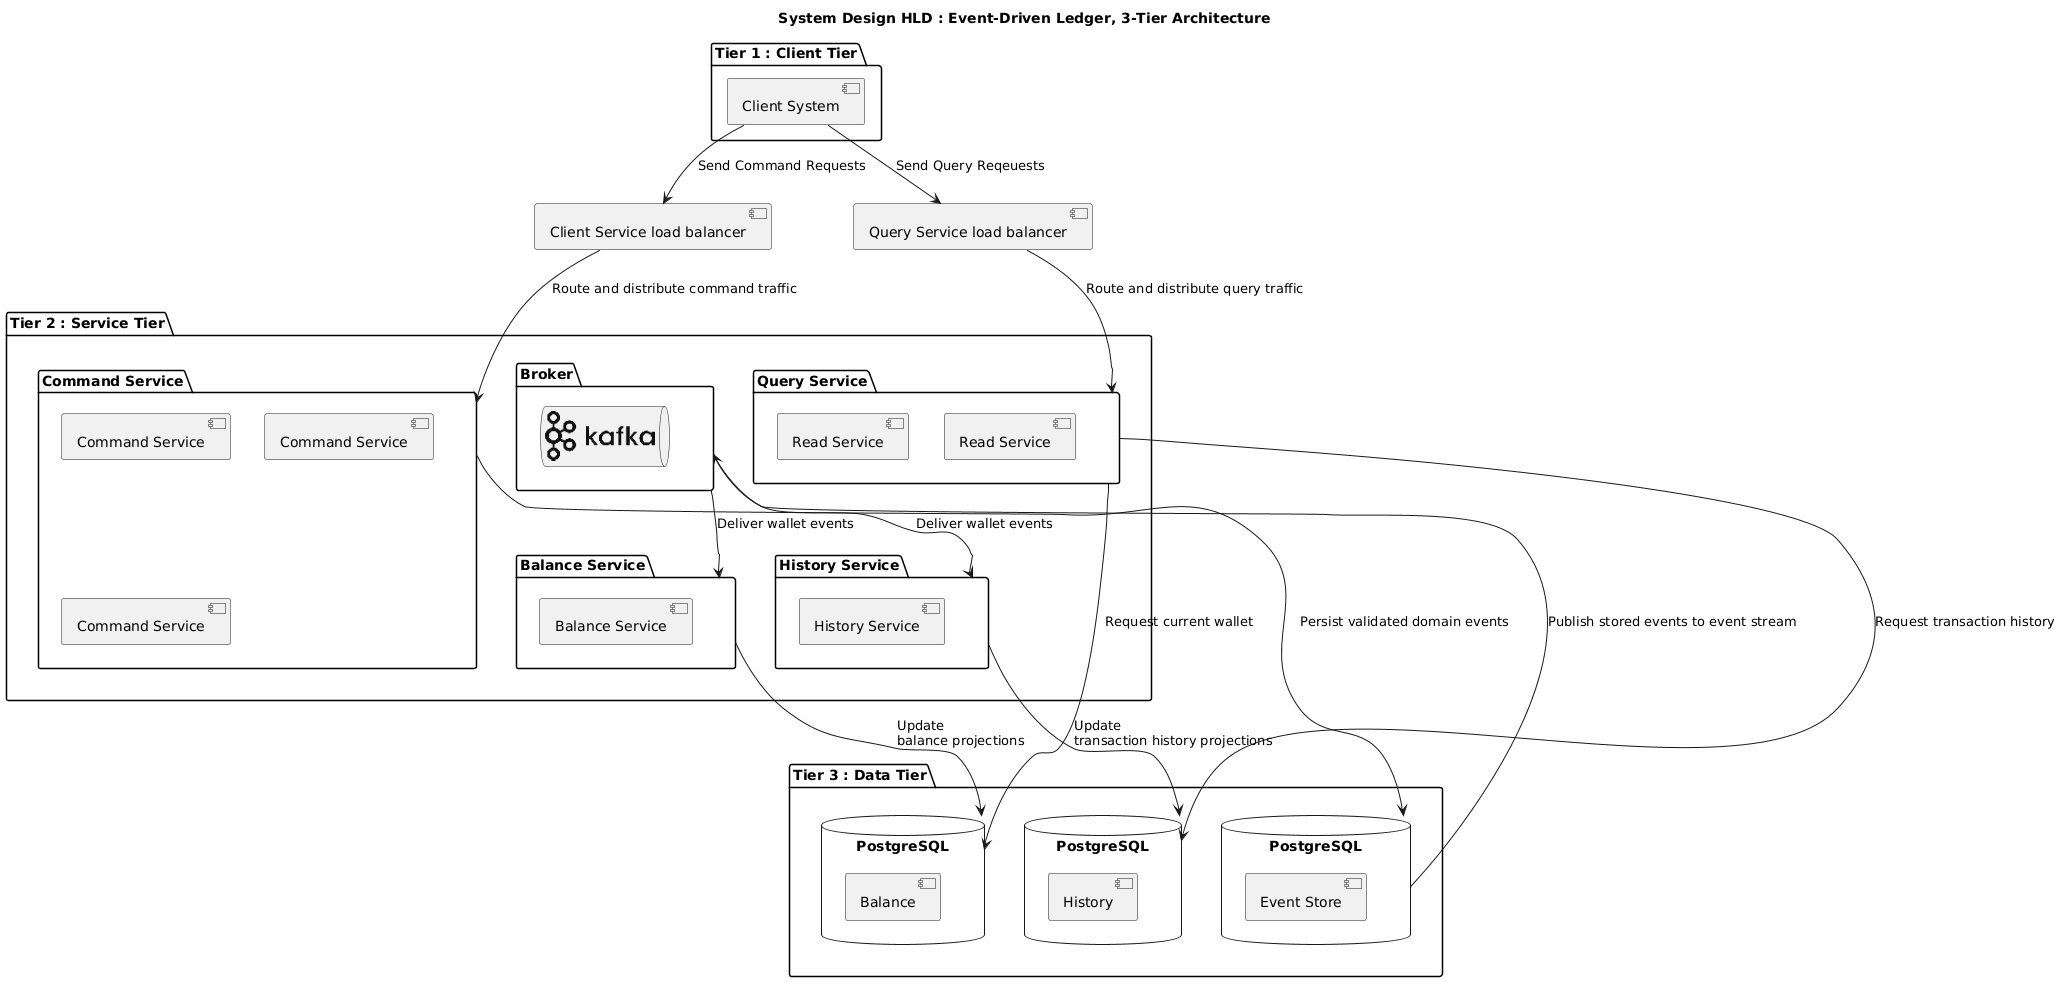

The diagram above was rendered by PlantUML. Its source (embedded in the PNG):
@startuml
!include <logos/kafka>

title System Design HLD : Event-Driven Ledger, 3-Tier Architecture

package "Tier 1 : Client Tier" {
    [Client System] as Comp1
}

[Client Service load balancer] as lb1
[Query Service load balancer] as lb2

package "Tier 2 : Service Tier" {
    package "Command Service" as cmdpkg {
        [Command Service] as cmds1
        [Command Service] as cmds2
        [Command Service] as cmds3
    }
    
    package "Broker" as bkr {
        queue "<$kafka>" as kafka
    }
    
    package "Balance Service"  as bspkg{
        [Balance Service] as bs
    }
    
    package "History Service"  as htspkg{
        [History Service] as hts
    }
    
    package "Query Service" as qs{
        [Read Service] as rs1
        [Read Service] as rs2
    }
    
    
}


package "Tier 3 : Data Tier" {
    database "PostgreSQL" as db1 {
        [Event Store] as es
    }
    database "PostgreSQL" as db2 {
        [Balance]
    }
    database "PostgreSQL" as db3 {
        [History]
    }
}

Comp1 --> lb1 : Send Command Requests
Comp1 --> lb2 : Send Query Reqeuests

lb1 --> cmdpkg : Route and distribute command traffic
lb2 --> qs     : Route and distribute query traffic

cmdpkg --> db1 : Persist validated domain events
 
db1 --> bkr : Publish stored events to event stream

bkr --> bspkg : Deliver wallet events
bkr --> htspkg : Deliver wallet events


bspkg --> db2 : Update\lbalance projections
htspkg --> db3 : Update\ltransaction history projections


qs --> db2 : Request current wallet 
qs --> db3 : Request transaction history
@enduml